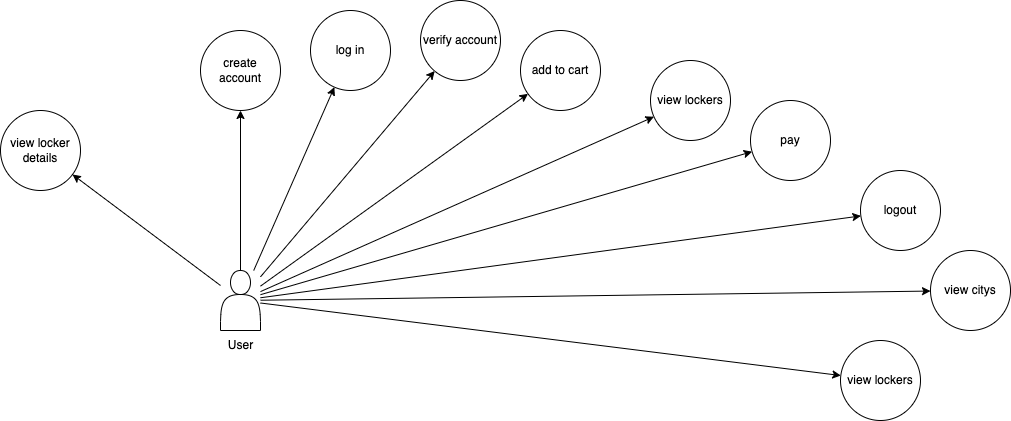

The diagram above was exported from draw.io. Its source (the exported page's mxGraphModel, read from the mxfile embedded in the PNG):
<mxGraphModel dx="1659" dy="604" grid="1" gridSize="10" guides="1" tooltips="1" connect="1" arrows="1" fold="1" page="1" pageScale="1" pageWidth="827" pageHeight="1169" math="0" shadow="0">
  <root>
    <mxCell id="0" />
    <mxCell id="1" parent="0" />
    <mxCell id="12" value="" style="edgeStyle=none;html=1;" edge="1" parent="1" source="9" target="11">
      <mxGeometry relative="1" as="geometry" />
    </mxCell>
    <mxCell id="15" value="" style="edgeStyle=none;html=1;" edge="1" parent="1" source="9" target="14">
      <mxGeometry relative="1" as="geometry" />
    </mxCell>
    <mxCell id="18" value="" style="edgeStyle=none;html=1;" edge="1" parent="1" source="9" target="17">
      <mxGeometry relative="1" as="geometry" />
    </mxCell>
    <mxCell id="20" value="" style="edgeStyle=none;html=1;" edge="1" parent="1" source="9" target="19">
      <mxGeometry relative="1" as="geometry" />
    </mxCell>
    <mxCell id="22" value="" style="edgeStyle=none;html=1;" edge="1" parent="1" source="9" target="21">
      <mxGeometry relative="1" as="geometry" />
    </mxCell>
    <mxCell id="24" value="" style="edgeStyle=none;html=1;" edge="1" parent="1" source="9" target="23">
      <mxGeometry relative="1" as="geometry" />
    </mxCell>
    <mxCell id="26" value="" style="edgeStyle=none;html=1;" edge="1" parent="1" source="9" target="25">
      <mxGeometry relative="1" as="geometry" />
    </mxCell>
    <mxCell id="28" value="" style="edgeStyle=none;html=1;" edge="1" parent="1" source="9" target="27">
      <mxGeometry relative="1" as="geometry" />
    </mxCell>
    <mxCell id="30" value="" style="edgeStyle=none;html=1;" edge="1" parent="1" source="9" target="29">
      <mxGeometry relative="1" as="geometry" />
    </mxCell>
    <mxCell id="32" value="" style="edgeStyle=none;html=1;" edge="1" parent="1" source="9" target="31">
      <mxGeometry relative="1" as="geometry" />
    </mxCell>
    <mxCell id="9" value="" style="shape=actor;whiteSpace=wrap;html=1;" vertex="1" parent="1">
      <mxGeometry x="60" y="290" width="40" height="60" as="geometry" />
    </mxCell>
    <mxCell id="10" value="User&lt;br&gt;" style="text;html=1;align=center;verticalAlign=middle;resizable=0;points=[];autosize=1;strokeColor=none;fillColor=none;" vertex="1" parent="1">
      <mxGeometry x="55" y="350" width="50" height="30" as="geometry" />
    </mxCell>
    <mxCell id="11" value="create account" style="ellipse;whiteSpace=wrap;html=1;" vertex="1" parent="1">
      <mxGeometry x="40" y="50" width="80" height="80" as="geometry" />
    </mxCell>
    <mxCell id="14" value="log in" style="ellipse;whiteSpace=wrap;html=1;" vertex="1" parent="1">
      <mxGeometry x="150" y="30" width="80" height="80" as="geometry" />
    </mxCell>
    <mxCell id="17" value="verify account" style="ellipse;whiteSpace=wrap;html=1;" vertex="1" parent="1">
      <mxGeometry x="260" y="20" width="80" height="80" as="geometry" />
    </mxCell>
    <mxCell id="19" value="add to cart" style="ellipse;whiteSpace=wrap;html=1;" vertex="1" parent="1">
      <mxGeometry x="360" y="50" width="80" height="80" as="geometry" />
    </mxCell>
    <mxCell id="21" value="view lockers" style="ellipse;whiteSpace=wrap;html=1;" vertex="1" parent="1">
      <mxGeometry x="490" y="80" width="80" height="80" as="geometry" />
    </mxCell>
    <mxCell id="23" value="pay" style="ellipse;whiteSpace=wrap;html=1;" vertex="1" parent="1">
      <mxGeometry x="590" y="120" width="80" height="80" as="geometry" />
    </mxCell>
    <mxCell id="25" value="logout" style="ellipse;whiteSpace=wrap;html=1;" vertex="1" parent="1">
      <mxGeometry x="700" y="190" width="80" height="80" as="geometry" />
    </mxCell>
    <mxCell id="27" value="view citys" style="ellipse;whiteSpace=wrap;html=1;" vertex="1" parent="1">
      <mxGeometry x="770" y="270" width="80" height="80" as="geometry" />
    </mxCell>
    <mxCell id="29" value="view lockers" style="ellipse;whiteSpace=wrap;html=1;" vertex="1" parent="1">
      <mxGeometry x="680" y="360" width="80" height="80" as="geometry" />
    </mxCell>
    <mxCell id="31" value="view locker details" style="ellipse;whiteSpace=wrap;html=1;" vertex="1" parent="1">
      <mxGeometry x="-160" y="130" width="80" height="80" as="geometry" />
    </mxCell>
  </root>
</mxGraphModel>